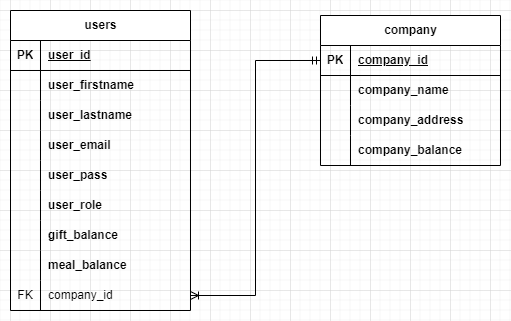

The diagram above was exported from draw.io. Its source (the exported page's mxGraphModel, read from the mxfile embedded in the PNG):
<mxGraphModel dx="717" dy="378" grid="1" gridSize="10" guides="1" tooltips="1" connect="1" arrows="1" fold="1" page="1" pageScale="1" pageWidth="827" pageHeight="1169" math="0" shadow="0">
  <root>
    <mxCell id="0" />
    <mxCell id="1" parent="0" />
    <mxCell id="cNiyArDFJWbt4OFCgBPb-1" value="users" style="shape=table;startSize=30;container=1;collapsible=1;childLayout=tableLayout;fixedRows=1;rowLines=0;fontStyle=1;align=center;resizeLast=1;html=1;" vertex="1" parent="1">
      <mxGeometry x="80" y="280" width="180" height="300" as="geometry" />
    </mxCell>
    <mxCell id="cNiyArDFJWbt4OFCgBPb-2" value="" style="shape=tableRow;horizontal=0;startSize=0;swimlaneHead=0;swimlaneBody=0;fillColor=none;collapsible=0;dropTarget=0;points=[[0,0.5],[1,0.5]];portConstraint=eastwest;top=0;left=0;right=0;bottom=1;" vertex="1" parent="cNiyArDFJWbt4OFCgBPb-1">
      <mxGeometry y="30" width="180" height="30" as="geometry" />
    </mxCell>
    <mxCell id="cNiyArDFJWbt4OFCgBPb-3" value="PK" style="shape=partialRectangle;connectable=0;fillColor=none;top=0;left=0;bottom=0;right=0;fontStyle=1;overflow=hidden;whiteSpace=wrap;html=1;" vertex="1" parent="cNiyArDFJWbt4OFCgBPb-2">
      <mxGeometry width="30" height="30" as="geometry">
        <mxRectangle width="30" height="30" as="alternateBounds" />
      </mxGeometry>
    </mxCell>
    <mxCell id="cNiyArDFJWbt4OFCgBPb-4" value="user_id" style="shape=partialRectangle;connectable=0;fillColor=none;top=0;left=0;bottom=0;right=0;align=left;spacingLeft=6;fontStyle=5;overflow=hidden;whiteSpace=wrap;html=1;" vertex="1" parent="cNiyArDFJWbt4OFCgBPb-2">
      <mxGeometry x="30" width="150" height="30" as="geometry">
        <mxRectangle width="150" height="30" as="alternateBounds" />
      </mxGeometry>
    </mxCell>
    <mxCell id="cNiyArDFJWbt4OFCgBPb-5" value="" style="shape=tableRow;horizontal=0;startSize=0;swimlaneHead=0;swimlaneBody=0;fillColor=none;collapsible=0;dropTarget=0;points=[[0,0.5],[1,0.5]];portConstraint=eastwest;top=0;left=0;right=0;bottom=0;" vertex="1" parent="cNiyArDFJWbt4OFCgBPb-1">
      <mxGeometry y="60" width="180" height="30" as="geometry" />
    </mxCell>
    <mxCell id="cNiyArDFJWbt4OFCgBPb-6" value="" style="shape=partialRectangle;connectable=0;fillColor=none;top=0;left=0;bottom=0;right=0;editable=1;overflow=hidden;whiteSpace=wrap;html=1;" vertex="1" parent="cNiyArDFJWbt4OFCgBPb-5">
      <mxGeometry width="30" height="30" as="geometry">
        <mxRectangle width="30" height="30" as="alternateBounds" />
      </mxGeometry>
    </mxCell>
    <mxCell id="cNiyArDFJWbt4OFCgBPb-7" value="user_firstname" style="shape=partialRectangle;connectable=0;fillColor=none;top=0;left=0;bottom=0;right=0;align=left;spacingLeft=6;overflow=hidden;whiteSpace=wrap;html=1;fontStyle=1" vertex="1" parent="cNiyArDFJWbt4OFCgBPb-5">
      <mxGeometry x="30" width="150" height="30" as="geometry">
        <mxRectangle width="150" height="30" as="alternateBounds" />
      </mxGeometry>
    </mxCell>
    <mxCell id="cNiyArDFJWbt4OFCgBPb-8" value="" style="shape=tableRow;horizontal=0;startSize=0;swimlaneHead=0;swimlaneBody=0;fillColor=none;collapsible=0;dropTarget=0;points=[[0,0.5],[1,0.5]];portConstraint=eastwest;top=0;left=0;right=0;bottom=0;" vertex="1" parent="cNiyArDFJWbt4OFCgBPb-1">
      <mxGeometry y="90" width="180" height="30" as="geometry" />
    </mxCell>
    <mxCell id="cNiyArDFJWbt4OFCgBPb-9" value="" style="shape=partialRectangle;connectable=0;fillColor=none;top=0;left=0;bottom=0;right=0;editable=1;overflow=hidden;whiteSpace=wrap;html=1;" vertex="1" parent="cNiyArDFJWbt4OFCgBPb-8">
      <mxGeometry width="30" height="30" as="geometry">
        <mxRectangle width="30" height="30" as="alternateBounds" />
      </mxGeometry>
    </mxCell>
    <mxCell id="cNiyArDFJWbt4OFCgBPb-10" value="user_lastname" style="shape=partialRectangle;connectable=0;fillColor=none;top=0;left=0;bottom=0;right=0;align=left;spacingLeft=6;overflow=hidden;whiteSpace=wrap;html=1;fontStyle=1" vertex="1" parent="cNiyArDFJWbt4OFCgBPb-8">
      <mxGeometry x="30" width="150" height="30" as="geometry">
        <mxRectangle width="150" height="30" as="alternateBounds" />
      </mxGeometry>
    </mxCell>
    <mxCell id="cNiyArDFJWbt4OFCgBPb-11" value="" style="shape=tableRow;horizontal=0;startSize=0;swimlaneHead=0;swimlaneBody=0;fillColor=none;collapsible=0;dropTarget=0;points=[[0,0.5],[1,0.5]];portConstraint=eastwest;top=0;left=0;right=0;bottom=0;" vertex="1" parent="cNiyArDFJWbt4OFCgBPb-1">
      <mxGeometry y="120" width="180" height="30" as="geometry" />
    </mxCell>
    <mxCell id="cNiyArDFJWbt4OFCgBPb-12" value="" style="shape=partialRectangle;connectable=0;fillColor=none;top=0;left=0;bottom=0;right=0;editable=1;overflow=hidden;whiteSpace=wrap;html=1;" vertex="1" parent="cNiyArDFJWbt4OFCgBPb-11">
      <mxGeometry width="30" height="30" as="geometry">
        <mxRectangle width="30" height="30" as="alternateBounds" />
      </mxGeometry>
    </mxCell>
    <mxCell id="cNiyArDFJWbt4OFCgBPb-13" value="user_email" style="shape=partialRectangle;connectable=0;fillColor=none;top=0;left=0;bottom=0;right=0;align=left;spacingLeft=6;overflow=hidden;whiteSpace=wrap;html=1;fontStyle=1" vertex="1" parent="cNiyArDFJWbt4OFCgBPb-11">
      <mxGeometry x="30" width="150" height="30" as="geometry">
        <mxRectangle width="150" height="30" as="alternateBounds" />
      </mxGeometry>
    </mxCell>
    <mxCell id="cNiyArDFJWbt4OFCgBPb-14" value="" style="shape=tableRow;horizontal=0;startSize=0;swimlaneHead=0;swimlaneBody=0;fillColor=none;collapsible=0;dropTarget=0;points=[[0,0.5],[1,0.5]];portConstraint=eastwest;top=0;left=0;right=0;bottom=0;" vertex="1" parent="cNiyArDFJWbt4OFCgBPb-1">
      <mxGeometry y="150" width="180" height="30" as="geometry" />
    </mxCell>
    <mxCell id="cNiyArDFJWbt4OFCgBPb-15" value="" style="shape=partialRectangle;connectable=0;fillColor=none;top=0;left=0;bottom=0;right=0;editable=1;overflow=hidden;whiteSpace=wrap;html=1;" vertex="1" parent="cNiyArDFJWbt4OFCgBPb-14">
      <mxGeometry width="30" height="30" as="geometry">
        <mxRectangle width="30" height="30" as="alternateBounds" />
      </mxGeometry>
    </mxCell>
    <mxCell id="cNiyArDFJWbt4OFCgBPb-16" value="user_pass" style="shape=partialRectangle;connectable=0;fillColor=none;top=0;left=0;bottom=0;right=0;align=left;spacingLeft=6;overflow=hidden;whiteSpace=wrap;html=1;fontStyle=1" vertex="1" parent="cNiyArDFJWbt4OFCgBPb-14">
      <mxGeometry x="30" width="150" height="30" as="geometry">
        <mxRectangle width="150" height="30" as="alternateBounds" />
      </mxGeometry>
    </mxCell>
    <mxCell id="cNiyArDFJWbt4OFCgBPb-17" value="" style="shape=tableRow;horizontal=0;startSize=0;swimlaneHead=0;swimlaneBody=0;fillColor=none;collapsible=0;dropTarget=0;points=[[0,0.5],[1,0.5]];portConstraint=eastwest;top=0;left=0;right=0;bottom=0;" vertex="1" parent="cNiyArDFJWbt4OFCgBPb-1">
      <mxGeometry y="180" width="180" height="30" as="geometry" />
    </mxCell>
    <mxCell id="cNiyArDFJWbt4OFCgBPb-18" value="" style="shape=partialRectangle;connectable=0;fillColor=none;top=0;left=0;bottom=0;right=0;editable=1;overflow=hidden;whiteSpace=wrap;html=1;" vertex="1" parent="cNiyArDFJWbt4OFCgBPb-17">
      <mxGeometry width="30" height="30" as="geometry">
        <mxRectangle width="30" height="30" as="alternateBounds" />
      </mxGeometry>
    </mxCell>
    <mxCell id="cNiyArDFJWbt4OFCgBPb-19" value="user_role" style="shape=partialRectangle;connectable=0;fillColor=none;top=0;left=0;bottom=0;right=0;align=left;spacingLeft=6;overflow=hidden;whiteSpace=wrap;html=1;fontStyle=1" vertex="1" parent="cNiyArDFJWbt4OFCgBPb-17">
      <mxGeometry x="30" width="150" height="30" as="geometry">
        <mxRectangle width="150" height="30" as="alternateBounds" />
      </mxGeometry>
    </mxCell>
    <mxCell id="cNiyArDFJWbt4OFCgBPb-20" value="" style="shape=tableRow;horizontal=0;startSize=0;swimlaneHead=0;swimlaneBody=0;fillColor=none;collapsible=0;dropTarget=0;points=[[0,0.5],[1,0.5]];portConstraint=eastwest;top=0;left=0;right=0;bottom=0;" vertex="1" parent="cNiyArDFJWbt4OFCgBPb-1">
      <mxGeometry y="210" width="180" height="30" as="geometry" />
    </mxCell>
    <mxCell id="cNiyArDFJWbt4OFCgBPb-21" value="" style="shape=partialRectangle;connectable=0;fillColor=none;top=0;left=0;bottom=0;right=0;editable=1;overflow=hidden;whiteSpace=wrap;html=1;" vertex="1" parent="cNiyArDFJWbt4OFCgBPb-20">
      <mxGeometry width="30" height="30" as="geometry">
        <mxRectangle width="30" height="30" as="alternateBounds" />
      </mxGeometry>
    </mxCell>
    <mxCell id="cNiyArDFJWbt4OFCgBPb-22" value="gift_balance" style="shape=partialRectangle;connectable=0;fillColor=none;top=0;left=0;bottom=0;right=0;align=left;spacingLeft=6;overflow=hidden;whiteSpace=wrap;html=1;fontStyle=1" vertex="1" parent="cNiyArDFJWbt4OFCgBPb-20">
      <mxGeometry x="30" width="150" height="30" as="geometry">
        <mxRectangle width="150" height="30" as="alternateBounds" />
      </mxGeometry>
    </mxCell>
    <mxCell id="cNiyArDFJWbt4OFCgBPb-23" value="" style="shape=tableRow;horizontal=0;startSize=0;swimlaneHead=0;swimlaneBody=0;fillColor=none;collapsible=0;dropTarget=0;points=[[0,0.5],[1,0.5]];portConstraint=eastwest;top=0;left=0;right=0;bottom=0;" vertex="1" parent="cNiyArDFJWbt4OFCgBPb-1">
      <mxGeometry y="240" width="180" height="30" as="geometry" />
    </mxCell>
    <mxCell id="cNiyArDFJWbt4OFCgBPb-24" value="" style="shape=partialRectangle;connectable=0;fillColor=none;top=0;left=0;bottom=0;right=0;editable=1;overflow=hidden;whiteSpace=wrap;html=1;" vertex="1" parent="cNiyArDFJWbt4OFCgBPb-23">
      <mxGeometry width="30" height="30" as="geometry">
        <mxRectangle width="30" height="30" as="alternateBounds" />
      </mxGeometry>
    </mxCell>
    <mxCell id="cNiyArDFJWbt4OFCgBPb-25" value="meal_balance" style="shape=partialRectangle;connectable=0;fillColor=none;top=0;left=0;bottom=0;right=0;align=left;spacingLeft=6;overflow=hidden;whiteSpace=wrap;html=1;fontStyle=1" vertex="1" parent="cNiyArDFJWbt4OFCgBPb-23">
      <mxGeometry x="30" width="150" height="30" as="geometry">
        <mxRectangle width="150" height="30" as="alternateBounds" />
      </mxGeometry>
    </mxCell>
    <mxCell id="cNiyArDFJWbt4OFCgBPb-26" value="" style="shape=tableRow;horizontal=0;startSize=0;swimlaneHead=0;swimlaneBody=0;fillColor=none;collapsible=0;dropTarget=0;points=[[0,0.5],[1,0.5]];portConstraint=eastwest;top=0;left=0;right=0;bottom=0;" vertex="1" parent="cNiyArDFJWbt4OFCgBPb-1">
      <mxGeometry y="270" width="180" height="30" as="geometry" />
    </mxCell>
    <mxCell id="cNiyArDFJWbt4OFCgBPb-27" value="FK" style="shape=partialRectangle;connectable=0;fillColor=none;top=0;left=0;bottom=0;right=0;editable=1;overflow=hidden;whiteSpace=wrap;html=1;" vertex="1" parent="cNiyArDFJWbt4OFCgBPb-26">
      <mxGeometry width="30" height="30" as="geometry">
        <mxRectangle width="30" height="30" as="alternateBounds" />
      </mxGeometry>
    </mxCell>
    <mxCell id="cNiyArDFJWbt4OFCgBPb-28" value="company_id" style="shape=partialRectangle;connectable=0;fillColor=none;top=0;left=0;bottom=0;right=0;align=left;spacingLeft=6;overflow=hidden;whiteSpace=wrap;html=1;" vertex="1" parent="cNiyArDFJWbt4OFCgBPb-26">
      <mxGeometry x="30" width="150" height="30" as="geometry">
        <mxRectangle width="150" height="30" as="alternateBounds" />
      </mxGeometry>
    </mxCell>
    <mxCell id="cNiyArDFJWbt4OFCgBPb-29" value="company" style="shape=table;startSize=30;container=1;collapsible=1;childLayout=tableLayout;fixedRows=1;rowLines=0;fontStyle=1;align=center;resizeLast=1;html=1;" vertex="1" parent="1">
      <mxGeometry x="390" y="285" width="180" height="150" as="geometry" />
    </mxCell>
    <mxCell id="cNiyArDFJWbt4OFCgBPb-30" value="" style="shape=tableRow;horizontal=0;startSize=0;swimlaneHead=0;swimlaneBody=0;fillColor=none;collapsible=0;dropTarget=0;points=[[0,0.5],[1,0.5]];portConstraint=eastwest;top=0;left=0;right=0;bottom=1;" vertex="1" parent="cNiyArDFJWbt4OFCgBPb-29">
      <mxGeometry y="30" width="180" height="30" as="geometry" />
    </mxCell>
    <mxCell id="cNiyArDFJWbt4OFCgBPb-31" value="PK" style="shape=partialRectangle;connectable=0;fillColor=none;top=0;left=0;bottom=0;right=0;fontStyle=1;overflow=hidden;whiteSpace=wrap;html=1;" vertex="1" parent="cNiyArDFJWbt4OFCgBPb-30">
      <mxGeometry width="30" height="30" as="geometry">
        <mxRectangle width="30" height="30" as="alternateBounds" />
      </mxGeometry>
    </mxCell>
    <mxCell id="cNiyArDFJWbt4OFCgBPb-32" value="company_id" style="shape=partialRectangle;connectable=0;fillColor=none;top=0;left=0;bottom=0;right=0;align=left;spacingLeft=6;fontStyle=5;overflow=hidden;whiteSpace=wrap;html=1;" vertex="1" parent="cNiyArDFJWbt4OFCgBPb-30">
      <mxGeometry x="30" width="150" height="30" as="geometry">
        <mxRectangle width="150" height="30" as="alternateBounds" />
      </mxGeometry>
    </mxCell>
    <mxCell id="cNiyArDFJWbt4OFCgBPb-33" value="" style="shape=tableRow;horizontal=0;startSize=0;swimlaneHead=0;swimlaneBody=0;fillColor=none;collapsible=0;dropTarget=0;points=[[0,0.5],[1,0.5]];portConstraint=eastwest;top=0;left=0;right=0;bottom=0;" vertex="1" parent="cNiyArDFJWbt4OFCgBPb-29">
      <mxGeometry y="60" width="180" height="30" as="geometry" />
    </mxCell>
    <mxCell id="cNiyArDFJWbt4OFCgBPb-34" value="" style="shape=partialRectangle;connectable=0;fillColor=none;top=0;left=0;bottom=0;right=0;editable=1;overflow=hidden;whiteSpace=wrap;html=1;" vertex="1" parent="cNiyArDFJWbt4OFCgBPb-33">
      <mxGeometry width="30" height="30" as="geometry">
        <mxRectangle width="30" height="30" as="alternateBounds" />
      </mxGeometry>
    </mxCell>
    <mxCell id="cNiyArDFJWbt4OFCgBPb-35" value="company_name" style="shape=partialRectangle;connectable=0;fillColor=none;top=0;left=0;bottom=0;right=0;align=left;spacingLeft=6;overflow=hidden;whiteSpace=wrap;html=1;fontStyle=1" vertex="1" parent="cNiyArDFJWbt4OFCgBPb-33">
      <mxGeometry x="30" width="150" height="30" as="geometry">
        <mxRectangle width="150" height="30" as="alternateBounds" />
      </mxGeometry>
    </mxCell>
    <mxCell id="cNiyArDFJWbt4OFCgBPb-36" value="" style="shape=tableRow;horizontal=0;startSize=0;swimlaneHead=0;swimlaneBody=0;fillColor=none;collapsible=0;dropTarget=0;points=[[0,0.5],[1,0.5]];portConstraint=eastwest;top=0;left=0;right=0;bottom=0;" vertex="1" parent="cNiyArDFJWbt4OFCgBPb-29">
      <mxGeometry y="90" width="180" height="30" as="geometry" />
    </mxCell>
    <mxCell id="cNiyArDFJWbt4OFCgBPb-37" value="" style="shape=partialRectangle;connectable=0;fillColor=none;top=0;left=0;bottom=0;right=0;editable=1;overflow=hidden;whiteSpace=wrap;html=1;" vertex="1" parent="cNiyArDFJWbt4OFCgBPb-36">
      <mxGeometry width="30" height="30" as="geometry">
        <mxRectangle width="30" height="30" as="alternateBounds" />
      </mxGeometry>
    </mxCell>
    <mxCell id="cNiyArDFJWbt4OFCgBPb-38" value="company_address" style="shape=partialRectangle;connectable=0;fillColor=none;top=0;left=0;bottom=0;right=0;align=left;spacingLeft=6;overflow=hidden;whiteSpace=wrap;html=1;fontStyle=1" vertex="1" parent="cNiyArDFJWbt4OFCgBPb-36">
      <mxGeometry x="30" width="150" height="30" as="geometry">
        <mxRectangle width="150" height="30" as="alternateBounds" />
      </mxGeometry>
    </mxCell>
    <mxCell id="cNiyArDFJWbt4OFCgBPb-39" value="" style="shape=tableRow;horizontal=0;startSize=0;swimlaneHead=0;swimlaneBody=0;fillColor=none;collapsible=0;dropTarget=0;points=[[0,0.5],[1,0.5]];portConstraint=eastwest;top=0;left=0;right=0;bottom=0;" vertex="1" parent="cNiyArDFJWbt4OFCgBPb-29">
      <mxGeometry y="120" width="180" height="30" as="geometry" />
    </mxCell>
    <mxCell id="cNiyArDFJWbt4OFCgBPb-40" value="" style="shape=partialRectangle;connectable=0;fillColor=none;top=0;left=0;bottom=0;right=0;editable=1;overflow=hidden;whiteSpace=wrap;html=1;" vertex="1" parent="cNiyArDFJWbt4OFCgBPb-39">
      <mxGeometry width="30" height="30" as="geometry">
        <mxRectangle width="30" height="30" as="alternateBounds" />
      </mxGeometry>
    </mxCell>
    <mxCell id="cNiyArDFJWbt4OFCgBPb-41" value="company_balance" style="shape=partialRectangle;connectable=0;fillColor=none;top=0;left=0;bottom=0;right=0;align=left;spacingLeft=6;overflow=hidden;whiteSpace=wrap;html=1;fontStyle=1" vertex="1" parent="cNiyArDFJWbt4OFCgBPb-39">
      <mxGeometry x="30" width="150" height="30" as="geometry">
        <mxRectangle width="150" height="30" as="alternateBounds" />
      </mxGeometry>
    </mxCell>
    <mxCell id="cNiyArDFJWbt4OFCgBPb-57" style="edgeStyle=orthogonalEdgeStyle;rounded=0;orthogonalLoop=1;jettySize=auto;html=1;exitX=1;exitY=0.5;exitDx=0;exitDy=0;entryX=0;entryY=0.5;entryDx=0;entryDy=0;startArrow=ERoneToMany;startFill=0;endArrow=ERmandOne;endFill=0;" edge="1" parent="1" source="cNiyArDFJWbt4OFCgBPb-26" target="cNiyArDFJWbt4OFCgBPb-30">
      <mxGeometry relative="1" as="geometry" />
    </mxCell>
  </root>
</mxGraphModel>